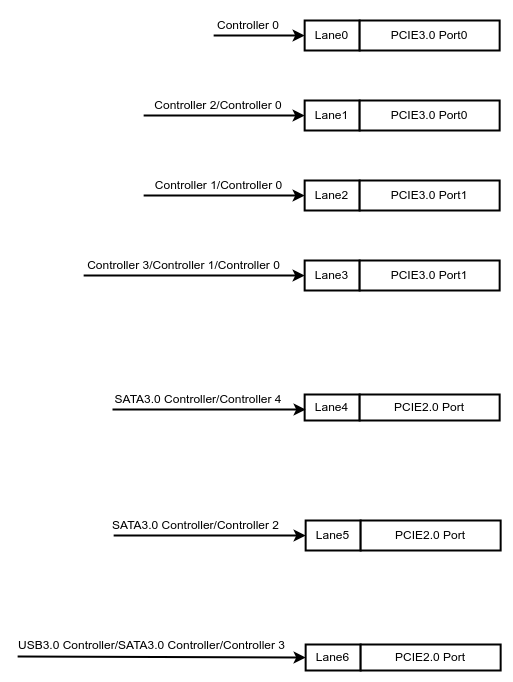

The diagram above was exported from draw.io. Its source (the exported page's mxGraphModel, read from the mxfile embedded in the PNG):
<mxGraphModel dx="3098" dy="1229" grid="1" gridSize="10" guides="1" tooltips="1" connect="1" arrows="1" fold="1" page="1" pageScale="1" pageWidth="1169" pageHeight="827" math="0" shadow="0">
  <root>
    <mxCell id="0" />
    <mxCell id="1" parent="0" />
    <mxCell id="2" value="SATA3.0 Controller/Controller 4" style="text;html=1;strokeColor=none;fillColor=none;align=center;verticalAlign=middle;whiteSpace=wrap;rounded=0;" vertex="1" parent="1">
      <mxGeometry x="-1040" y="3754" width="172.15" height="30" as="geometry" />
    </mxCell>
    <mxCell id="3" value="USB3.0 Controller/SATA3.0 Controller/Controller 3" style="text;html=1;strokeColor=none;fillColor=none;align=center;verticalAlign=middle;whiteSpace=wrap;rounded=0;" vertex="1" parent="1">
      <mxGeometry x="-1138.85" y="4000" width="277.3" height="30" as="geometry" />
    </mxCell>
    <mxCell id="4" value="Controller 2/Controller 0" style="text;html=1;strokeColor=none;fillColor=none;align=center;verticalAlign=middle;whiteSpace=wrap;rounded=0;" vertex="1" parent="1">
      <mxGeometry x="-998.85" y="3460" width="130" height="30" as="geometry" />
    </mxCell>
    <mxCell id="5" value="Controller 1/Controller 0" style="text;html=1;strokeColor=none;fillColor=none;align=center;verticalAlign=middle;whiteSpace=wrap;rounded=0;" vertex="1" parent="1">
      <mxGeometry x="-998.85" y="3540" width="131" height="30" as="geometry" />
    </mxCell>
    <mxCell id="6" value="Lane0" style="rounded=0;whiteSpace=wrap;html=1;strokeWidth=2;strokeColor=#000000;fontColor=#000000;" vertex="1" parent="1">
      <mxGeometry x="-847.85" y="3390" width="55" height="30" as="geometry" />
    </mxCell>
    <mxCell id="7" value="PCIE3.0 Port0" style="rounded=0;whiteSpace=wrap;html=1;strokeWidth=2;strokeColor=#000000;fontColor=#000000;" vertex="1" parent="1">
      <mxGeometry x="-792.85" y="3390" width="140" height="30" as="geometry" />
    </mxCell>
    <mxCell id="8" value="Lane1&lt;br&gt;" style="rounded=0;whiteSpace=wrap;html=1;strokeWidth=2;strokeColor=#000000;fontColor=#000000;" vertex="1" parent="1">
      <mxGeometry x="-847.85" y="3470" width="55" height="30" as="geometry" />
    </mxCell>
    <mxCell id="9" value="PCIE3.0 Port0" style="rounded=0;whiteSpace=wrap;html=1;strokeWidth=2;strokeColor=#000000;fontColor=#000000;" vertex="1" parent="1">
      <mxGeometry x="-792.85" y="3470" width="140" height="30" as="geometry" />
    </mxCell>
    <mxCell id="10" value="Lane2" style="rounded=0;whiteSpace=wrap;html=1;strokeWidth=2;strokeColor=#000000;fontColor=#000000;" vertex="1" parent="1">
      <mxGeometry x="-847.85" y="3550" width="55" height="30" as="geometry" />
    </mxCell>
    <mxCell id="11" value="PCIE3.0 Port1" style="rounded=0;whiteSpace=wrap;html=1;strokeWidth=2;strokeColor=#000000;fontColor=#000000;" vertex="1" parent="1">
      <mxGeometry x="-792.85" y="3550" width="140" height="30" as="geometry" />
    </mxCell>
    <mxCell id="12" value="Lane3" style="rounded=0;whiteSpace=wrap;html=1;strokeWidth=2;strokeColor=#000000;fontColor=#000000;" vertex="1" parent="1">
      <mxGeometry x="-847.85" y="3630" width="55" height="30" as="geometry" />
    </mxCell>
    <mxCell id="13" value="PCIE3.0 Port1" style="rounded=0;whiteSpace=wrap;html=1;strokeWidth=2;strokeColor=#000000;fontColor=#000000;" vertex="1" parent="1">
      <mxGeometry x="-792.85" y="3630" width="140" height="30" as="geometry" />
    </mxCell>
    <mxCell id="14" value="Lane4" style="rounded=0;whiteSpace=wrap;html=1;strokeWidth=2;strokeColor=#000000;fontColor=#000000;" vertex="1" parent="1">
      <mxGeometry x="-847.85" y="3764" width="55" height="26" as="geometry" />
    </mxCell>
    <mxCell id="15" value="PCIE2.0 Port" style="rounded=0;whiteSpace=wrap;html=1;strokeWidth=2;strokeColor=#000000;fontColor=#000000;" vertex="1" parent="1">
      <mxGeometry x="-792.85" y="3764" width="140" height="26" as="geometry" />
    </mxCell>
    <mxCell id="16" value="Lane5" style="rounded=0;whiteSpace=wrap;html=1;strokeWidth=2;" vertex="1" parent="1">
      <mxGeometry x="-846.85" y="3890" width="55" height="30" as="geometry" />
    </mxCell>
    <mxCell id="17" value="PCIE2.0 Port" style="rounded=0;whiteSpace=wrap;html=1;strokeWidth=2;" vertex="1" parent="1">
      <mxGeometry x="-791.85" y="3890" width="140" height="30" as="geometry" />
    </mxCell>
    <mxCell id="18" value="Lane6" style="rounded=0;whiteSpace=wrap;html=1;strokeWidth=2;" vertex="1" parent="1">
      <mxGeometry x="-846.85" y="4014" width="55" height="26" as="geometry" />
    </mxCell>
    <mxCell id="19" value="PCIE2.0 Port" style="rounded=0;whiteSpace=wrap;html=1;strokeWidth=2;" vertex="1" parent="1">
      <mxGeometry x="-791.85" y="4014" width="140" height="26" as="geometry" />
    </mxCell>
    <mxCell id="20" style="rounded=0;orthogonalLoop=1;jettySize=auto;html=1;strokeWidth=2;fontColor=#000000;strokeColor=#000000;entryX=0;entryY=0.5;entryDx=0;entryDy=0;" edge="1" target="6" parent="1">
      <mxGeometry relative="1" as="geometry">
        <mxPoint x="-938.85" y="3405" as="sourcePoint" />
        <mxPoint x="-847.85" y="3405" as="targetPoint" />
      </mxGeometry>
    </mxCell>
    <mxCell id="21" value="Controller 0" style="text;html=1;strokeColor=none;fillColor=none;align=center;verticalAlign=middle;whiteSpace=wrap;rounded=0;" vertex="1" parent="1">
      <mxGeometry x="-940.4" y="3380" width="71.55" height="30" as="geometry" />
    </mxCell>
    <mxCell id="22" style="rounded=0;orthogonalLoop=1;jettySize=auto;html=1;strokeWidth=2;fontColor=#000000;strokeColor=#000000;entryX=0;entryY=0.5;entryDx=0;entryDy=0;" edge="1" target="8" parent="1">
      <mxGeometry relative="1" as="geometry">
        <mxPoint x="-1008.85" y="3485" as="sourcePoint" />
        <mxPoint x="-847.85" y="3485" as="targetPoint" />
      </mxGeometry>
    </mxCell>
    <mxCell id="23" style="rounded=0;orthogonalLoop=1;jettySize=auto;html=1;strokeWidth=2;fontColor=#000000;strokeColor=#000000;entryX=0;entryY=0.5;entryDx=0;entryDy=0;" edge="1" target="10" parent="1">
      <mxGeometry relative="1" as="geometry">
        <mxPoint x="-1008.85" y="3565" as="sourcePoint" />
        <mxPoint x="-846.85" y="3565" as="targetPoint" />
      </mxGeometry>
    </mxCell>
    <mxCell id="24" style="rounded=0;orthogonalLoop=1;jettySize=auto;html=1;strokeWidth=2;fontColor=#000000;strokeColor=#000000;entryX=0;entryY=0.5;entryDx=0;entryDy=0;" edge="1" target="12" parent="1">
      <mxGeometry relative="1" as="geometry">
        <mxPoint x="-1068.85" y="3645" as="sourcePoint" />
        <mxPoint x="-848.85" y="3645" as="targetPoint" />
      </mxGeometry>
    </mxCell>
    <mxCell id="25" style="rounded=0;orthogonalLoop=1;jettySize=auto;html=1;strokeWidth=2;fontColor=#000000;strokeColor=#000000;entryX=0;entryY=0.5;entryDx=0;entryDy=0;" edge="1" parent="1">
      <mxGeometry relative="1" as="geometry">
        <mxPoint x="-1040" y="3779" as="sourcePoint" />
        <mxPoint x="-846.85" y="3779" as="targetPoint" />
      </mxGeometry>
    </mxCell>
    <mxCell id="26" style="rounded=0;orthogonalLoop=1;jettySize=auto;html=1;strokeWidth=2;fontColor=#000000;strokeColor=#000000;entryX=0;entryY=0.5;entryDx=0;entryDy=0;" edge="1" target="16" parent="1">
      <mxGeometry relative="1" as="geometry">
        <mxPoint x="-1038.85" y="3905" as="sourcePoint" />
        <mxPoint x="-847.85" y="3905" as="targetPoint" />
      </mxGeometry>
    </mxCell>
    <mxCell id="27" value="SATA3.0 Controller/Controller 2" style="text;html=1;strokeColor=none;fillColor=none;align=center;verticalAlign=middle;whiteSpace=wrap;rounded=0;" vertex="1" parent="1">
      <mxGeometry x="-1045.1499999999999" y="3880" width="177.3" height="30" as="geometry" />
    </mxCell>
    <mxCell id="28" style="rounded=0;orthogonalLoop=1;jettySize=auto;html=1;strokeWidth=2;fontColor=#000000;strokeColor=#000000;entryX=0;entryY=0.5;entryDx=0;entryDy=0;" edge="1" parent="1">
      <mxGeometry relative="1" as="geometry">
        <mxPoint x="-1134.85" y="4026" as="sourcePoint" />
        <mxPoint x="-846.85" y="4027" as="targetPoint" />
      </mxGeometry>
    </mxCell>
    <mxCell id="29" value="Controller 3/Controller 1/Controller 0" style="text;html=1;strokeColor=none;fillColor=none;align=center;verticalAlign=middle;whiteSpace=wrap;rounded=0;" vertex="1" parent="1">
      <mxGeometry x="-1068.85" y="3620" width="201" height="30" as="geometry" />
    </mxCell>
  </root>
</mxGraphModel>